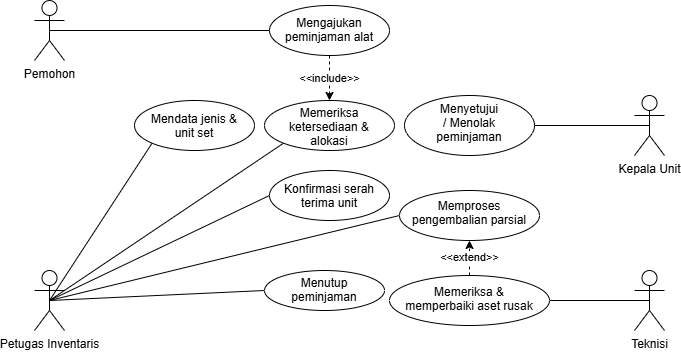

The diagram above was exported from draw.io. Its source (the exported page's mxGraphModel, read from the mxfile embedded in the PNG):
<mxGraphModel dx="860" dy="465" grid="1" gridSize="10" guides="1" tooltips="1" connect="1" arrows="1" fold="1" page="1" pageScale="1" pageWidth="850" pageHeight="1100" math="0" shadow="0">
  <root>
    <mxCell id="0" />
    <mxCell id="1" parent="0" />
    <mxCell id="zZgtaN7p74j3h2MhNIjG-16" edge="1" parent="1" source="zZgtaN7p74j3h2MhNIjG-1" style="rounded=0;orthogonalLoop=1;jettySize=auto;html=1;exitX=0.5;exitY=0.5;exitDx=0;exitDy=0;exitPerimeter=0;entryX=0;entryY=0.5;entryDx=0;entryDy=0;defaultLabelBackgroundColor=page;labelPadding=0 4;endArrow=none;endFill=0;" target="zZgtaN7p74j3h2MhNIjG-6">
      <mxGeometry relative="1" as="geometry" />
    </mxCell>
    <mxCell id="zZgtaN7p74j3h2MhNIjG-1" parent="1" style="shape=umlActor;verticalLabelPosition=bottom;verticalAlign=top;html=1;outlineConnect=0;labelPerimeter=1;" value="Pemohon" vertex="1">
      <mxGeometry height="60" width="30" x="130" y="80" as="geometry" />
    </mxCell>
    <mxCell id="zZgtaN7p74j3h2MhNIjG-19" edge="1" parent="1" source="zZgtaN7p74j3h2MhNIjG-2" style="rounded=0;orthogonalLoop=1;jettySize=auto;html=1;exitX=0.5;exitY=0.5;exitDx=0;exitDy=0;exitPerimeter=0;entryX=0;entryY=1;entryDx=0;entryDy=0;defaultLabelBackgroundColor=page;labelPadding=0 4;endArrow=none;endFill=0;" target="zZgtaN7p74j3h2MhNIjG-9">
      <mxGeometry relative="1" as="geometry" />
    </mxCell>
    <mxCell id="zZgtaN7p74j3h2MhNIjG-20" edge="1" parent="1" source="zZgtaN7p74j3h2MhNIjG-2" style="rounded=0;orthogonalLoop=1;jettySize=auto;html=1;exitX=0.5;exitY=0.5;exitDx=0;exitDy=0;exitPerimeter=0;entryX=0;entryY=1;entryDx=0;entryDy=0;defaultLabelBackgroundColor=page;labelPadding=0 4;endArrow=none;endFill=0;" target="zZgtaN7p74j3h2MhNIjG-8">
      <mxGeometry relative="1" as="geometry" />
    </mxCell>
    <mxCell id="zZgtaN7p74j3h2MhNIjG-21" edge="1" parent="1" source="zZgtaN7p74j3h2MhNIjG-2" style="rounded=0;orthogonalLoop=1;jettySize=auto;html=1;exitX=0.5;exitY=0.5;exitDx=0;exitDy=0;exitPerimeter=0;entryX=0;entryY=0.5;entryDx=0;entryDy=0;defaultLabelBackgroundColor=page;labelPadding=0 4;endArrow=none;endFill=0;" target="zZgtaN7p74j3h2MhNIjG-10">
      <mxGeometry relative="1" as="geometry" />
    </mxCell>
    <mxCell id="zZgtaN7p74j3h2MhNIjG-22" edge="1" parent="1" source="zZgtaN7p74j3h2MhNIjG-2" style="rounded=0;orthogonalLoop=1;jettySize=auto;html=1;exitX=0.5;exitY=0.5;exitDx=0;exitDy=0;exitPerimeter=0;entryX=0;entryY=0.5;entryDx=0;entryDy=0;defaultLabelBackgroundColor=page;labelPadding=0 4;endArrow=none;endFill=0;" target="zZgtaN7p74j3h2MhNIjG-12">
      <mxGeometry relative="1" as="geometry" />
    </mxCell>
    <mxCell id="zZgtaN7p74j3h2MhNIjG-23" edge="1" parent="1" source="zZgtaN7p74j3h2MhNIjG-2" style="rounded=0;orthogonalLoop=1;jettySize=auto;html=1;exitX=0.5;exitY=0.5;exitDx=0;exitDy=0;exitPerimeter=0;entryX=0;entryY=0.5;entryDx=0;entryDy=0;defaultLabelBackgroundColor=page;labelPadding=0 4;endArrow=none;endFill=0;" target="zZgtaN7p74j3h2MhNIjG-11">
      <mxGeometry relative="1" as="geometry" />
    </mxCell>
    <mxCell id="zZgtaN7p74j3h2MhNIjG-2" parent="1" style="shape=umlActor;verticalLabelPosition=bottom;verticalAlign=top;html=1;outlineConnect=0;labelPerimeter=1;" value="Petugas Inventaris" vertex="1">
      <mxGeometry height="60" width="30" x="130" y="350" as="geometry" />
    </mxCell>
    <mxCell id="zZgtaN7p74j3h2MhNIjG-24" edge="1" parent="1" source="zZgtaN7p74j3h2MhNIjG-3" style="rounded=0;orthogonalLoop=1;jettySize=auto;html=1;exitX=0.5;exitY=0.5;exitDx=0;exitDy=0;exitPerimeter=0;entryX=1;entryY=0.5;entryDx=0;entryDy=0;defaultLabelBackgroundColor=page;labelPadding=0 4;endArrow=none;endFill=0;" target="zZgtaN7p74j3h2MhNIjG-13">
      <mxGeometry relative="1" as="geometry" />
    </mxCell>
    <mxCell id="zZgtaN7p74j3h2MhNIjG-3" parent="1" style="shape=umlActor;verticalLabelPosition=bottom;verticalAlign=top;html=1;outlineConnect=0;labelPerimeter=1;" value="Teknisi" vertex="1">
      <mxGeometry height="60" width="30" x="730" y="350" as="geometry" />
    </mxCell>
    <mxCell id="zZgtaN7p74j3h2MhNIjG-17" edge="1" parent="1" source="zZgtaN7p74j3h2MhNIjG-4" style="rounded=0;orthogonalLoop=1;jettySize=auto;html=1;exitX=0.5;exitY=0.5;exitDx=0;exitDy=0;exitPerimeter=0;entryX=1;entryY=0.5;entryDx=0;entryDy=0;defaultLabelBackgroundColor=page;labelPadding=0 4;endArrow=none;endFill=0;" target="zZgtaN7p74j3h2MhNIjG-7">
      <mxGeometry relative="1" as="geometry" />
    </mxCell>
    <mxCell id="zZgtaN7p74j3h2MhNIjG-4" parent="1" style="shape=umlActor;verticalLabelPosition=bottom;verticalAlign=top;html=1;outlineConnect=0;labelPerimeter=1;" value="Kepala Unit" vertex="1">
      <mxGeometry height="60" width="30" x="730" y="175" as="geometry" />
    </mxCell>
    <mxCell id="zZgtaN7p74j3h2MhNIjG-18" edge="1" parent="1" source="zZgtaN7p74j3h2MhNIjG-6" style="edgeStyle=orthogonalEdgeStyle;rounded=0;orthogonalLoop=1;jettySize=auto;html=1;exitX=0.5;exitY=1;exitDx=0;exitDy=0;entryX=0.5;entryY=0;entryDx=0;entryDy=0;defaultLabelBackgroundColor=page;labelPadding=0 4;dashed=1;" target="zZgtaN7p74j3h2MhNIjG-8" value="&amp;lt;&amp;lt;include&amp;gt;&amp;gt;">
      <mxGeometry relative="1" as="geometry" />
    </mxCell>
    <mxCell id="zZgtaN7p74j3h2MhNIjG-6" parent="1" style="ellipse;whiteSpace=wrap;html=1;shapeInside=1;" value="Mengajukan peminjaman alat" vertex="1">
      <mxGeometry height="50" width="120" x="365" y="85" as="geometry" />
    </mxCell>
    <mxCell id="zZgtaN7p74j3h2MhNIjG-7" parent="1" style="ellipse;whiteSpace=wrap;html=1;shapeInside=1;" value="Menyetujui / Menolak peminjaman" vertex="1">
      <mxGeometry height="60" width="130" x="500" y="175" as="geometry" />
    </mxCell>
    <mxCell id="zZgtaN7p74j3h2MhNIjG-8" parent="1" style="ellipse;whiteSpace=wrap;html=1;shapeInside=1;" value="Memeriksa ketersediaan &amp;amp; alokasi" vertex="1">
      <mxGeometry height="50" width="130" x="360" y="180" as="geometry" />
    </mxCell>
    <mxCell id="zZgtaN7p74j3h2MhNIjG-9" parent="1" style="ellipse;whiteSpace=wrap;html=1;shapeInside=1;" value="Mendata jenis &amp;amp; unit set" vertex="1">
      <mxGeometry height="50" width="120" x="230" y="180" as="geometry" />
    </mxCell>
    <mxCell id="zZgtaN7p74j3h2MhNIjG-10" parent="1" style="ellipse;whiteSpace=wrap;html=1;shapeInside=1;" value="Konfirmasi serah terima unit" vertex="1">
      <mxGeometry height="50" width="120" x="365" y="250" as="geometry" />
    </mxCell>
    <mxCell id="zZgtaN7p74j3h2MhNIjG-11" parent="1" style="ellipse;whiteSpace=wrap;html=1;shapeInside=1;" value="Menutup peminjaman" vertex="1">
      <mxGeometry height="40" width="120" x="360" y="350" as="geometry" />
    </mxCell>
    <mxCell id="zZgtaN7p74j3h2MhNIjG-12" parent="1" style="ellipse;whiteSpace=wrap;html=1;shapeInside=1;" value="Memproses pengembalian parsial" vertex="1">
      <mxGeometry height="50" width="140" x="495" y="270" as="geometry" />
    </mxCell>
    <mxCell id="zZgtaN7p74j3h2MhNIjG-25" edge="1" parent="1" source="zZgtaN7p74j3h2MhNIjG-13" style="rounded=0;orthogonalLoop=1;jettySize=auto;html=1;exitX=0.5;exitY=0;exitDx=0;exitDy=0;entryX=0.5;entryY=1;entryDx=0;entryDy=0;defaultLabelBackgroundColor=page;labelPadding=0 4;dashed=1;" target="zZgtaN7p74j3h2MhNIjG-12" value="&amp;lt;&amp;lt;extend&amp;gt;&amp;gt;">
      <mxGeometry relative="1" as="geometry" />
    </mxCell>
    <mxCell id="zZgtaN7p74j3h2MhNIjG-13" parent="1" style="ellipse;whiteSpace=wrap;html=1;shapeInside=1;" value="Memeriksa &amp;amp; memperbaiki aset rusak" vertex="1">
      <mxGeometry height="50" width="160" x="485" y="355" as="geometry" />
    </mxCell>
  </root>
</mxGraphModel>